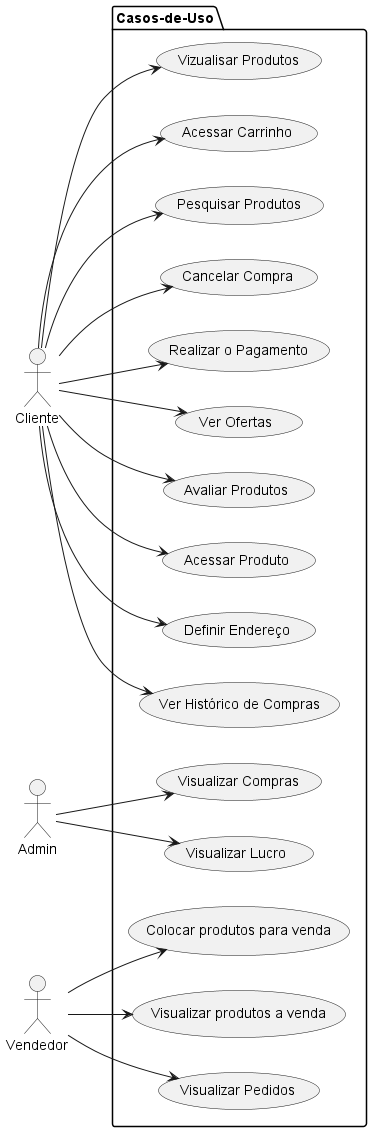

The diagram above was rendered by PlantUML. Its source (embedded in the PNG):
@startuml "use-cases"
left to right direction
actor Cliente as c
actor Admin as a
actor Vendedor as v
package Casos-de-Uso{
  usecase "Vizualisar Produtos" as UCc1
  usecase "Acessar Carrinho" as UCc2
  usecase "Pesquisar Produtos" as UCc4
  usecase "Cancelar Compra" as UCc5
  usecase "Realizar o Pagamento" as UCc6
  usecase "Ver Ofertas" as UCc7
  usecase "Avaliar Produtos" as UCc8
  usecase "Acessar Produto" as UCc9
  usecase "Definir Endereço" as UCc10
  usecase "Ver Histórico de Compras" as UCc11

  usecase "Visualizar Compras" as UCa1
  usecase "Visualizar Lucro" as UCa2

  usecase "Colocar produtos para venda" as UCv1
  usecase "Visualizar produtos a venda" as UCv2
  usecase "Visualizar Pedidos" as UCv3

}
c --> UCc1
c --> UCc2
c --> UCc4
c --> UCc5
c --> UCc6
c --> UCc7
c --> UCc8
c --> UCc9
c --> UCc10
c --> UCc11
a --> UCa1
a --> UCa2
v --> UCv1
v --> UCv2
v --> UCv3
@enduml